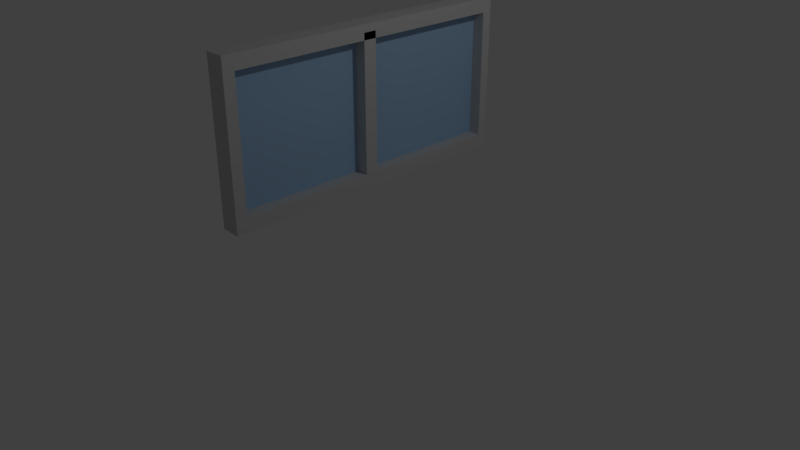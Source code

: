 # Source: Window.blend  (saved by Blender 2.79.0; exported with 4.5.12 LTS)
import bpy
from mathutils import Matrix  # noqa: F401  (used for matrix-valued properties, if any)

bpy.ops.wm.read_factory_settings(use_empty=True)
scene = bpy.context.scene
scene.name = 'Scene'

# ---- collections
col_collection_1 = bpy.data.collections.new('Collection 1'); scene.collection.children.link(col_collection_1)

# ---- materials (node trees are filled in below, after node groups)
mat_front_door = bpy.data.materials.new('Front_door')
mat_front_door.alpha_threshold = 0.0
mat_front_door.use_transparent_shadow = False
mat_front_door.diffuse_color = (0.5815, 0.5815, 0.5815, 1.0)
mat_front_door.roughness = 0.5
mat_window_glass = bpy.data.materials.new('Window_glass')
mat_window_glass.alpha_threshold = 0.0
mat_window_glass.use_transparent_shadow = False
mat_window_glass.diffuse_color = (0.3685, 0.5597, 0.8, 1.0)
mat_window_glass.roughness = 0.5

# ---- material node trees

# ---- world
world_world = bpy.data.worlds.new('World'); scene.world = world_world
world_world.color = (0.05088, 0.05088, 0.05088)
world_world.use_sun_shadow = False
world_world.sun_shadow_jitter_overblur = 0.0
world_world.cycles.sampling_method = 'MANUAL'

# ---- cameras
cam_camera = bpy.data.cameras.new('Camera')
cam_camera.clip_end = 100.0
cam_camera.lens = 35.0
cam_camera.sensor_width = 32.0
cam_camera.sensor_height = 18.0
cam_camera.ortho_scale = 7.314
cam_camera.dof.focus_distance = 0.0
cam_camera.dof.aperture_fstop = 128.0

# ---- lights
light_lamp = bpy.data.lights.new('Lamp', 'POINT')
light_lamp.transmission_factor = 0.0
light_lamp.cutoff_distance = 30.0
light_lamp.energy = 100.0
light_lamp.shadow_buffer_clip_start = 1.001
light_lamp.shadow_soft_size = 0.1
light_lamp.shadow_maximum_resolution = 0.006
light_lamp.use_absolute_resolution = True

# ---- meshes
me_cube = bpy.data.meshes.new('Cube')
me_cube.from_pydata([(1.0, 1.0, -1.0), (1.0, -1.0, -1.0), (-1.0, -1.0, -1.0), (-1.0, 1.0, -1.0), (1.0, 1.0, 1.0), (1.0, -1.0, 1.0), (-1.0, -1.0, 1.0), (-1.0, 1.0, 1.0), (1.0, 0.8184, -0.936), (1.0, -0.8184, -0.936), (1.0, 0.8184, 0.928), (1.0, -0.8184, 0.928), (-0.2461, 0.8184, -0.936), (-0.2461, -0.8184, -0.936), (-0.2461, 0.8184, 0.928), (-0.2461, -0.8184, 0.928), (1.0, 1.0, 0.07281), (1.0, -1.0, 0.07281), (-1.0, -1.0, 0.07281), (-1.0, 1.0, 0.07281), (1.0, 0.8184, 0.06384), (1.0, -0.8184, 0.06384), (-0.2461, 0.8184, 0.06384), (-0.2461, -0.8184, 0.06384), (1.0, 1.0, -0.01946), (1.0, -1.0, -0.01946), (-1.0, -1.0, -0.01946), (-1.0, 1.0, -0.01946), (1.0, 0.8184, -0.02215), (1.0, -0.8184, -0.02215), (-0.2461, 0.8184, -0.02215), (-0.2461, -0.8184, -0.02215), (1.0, 0.9065, 0.06384), (-0.2461, 0.9065, 0.06384), (1.0, 0.9065, -0.02215), (-0.2461, 0.9065, -0.02215)], [], [(0, 1, 2, 3), (4, 7, 6, 5), (4, 5, 11, 10), (17, 5, 6, 18), (18, 6, 7, 19), (24, 0, 3, 27), (29, 9, 13, 31), (25, 1, 9, 29), (16, 4, 10, 20), (1, 0, 8, 9), (22, 14, 15, 23), (9, 8, 12, 13), (10, 11, 15, 14), (20, 10, 14, 22), (28, 20, 22, 30), (30, 22, 23, 31), (24, 16, 20, 28), (5, 17, 21, 11), (11, 21, 23, 15), (4, 16, 19, 7), (26, 18, 19, 27), (25, 17, 18, 26), (1, 25, 26, 2), (2, 26, 27, 3), (0, 24, 28, 8), (12, 30, 31, 13), (8, 28, 30, 12), (17, 25, 29, 21), (23, 21, 32, 33), (16, 24, 27, 19), (32, 34, 35, 33), (29, 31, 35, 34), (31, 23, 33, 35), (21, 29, 34, 32)])
me_cube.polygons.foreach_set('material_index', [0, 0, 0, 0, 0, 0, 0, 0, 0, 0, 1, 0, 0, 0, 0, 1, 0, 0, 0, 0, 0, 0, 0, 0, 0, 1, 0, 0, 0, 0, 0, 0, 1, 0])
me_cube.materials.append(mat_front_door)
me_cube.materials.append(mat_window_glass)
me_cube.use_remesh_preserve_volume = False
me_cube.use_remesh_preserve_attributes = False
me_cube.use_mirror_vertex_groups = False
me_cube.update()

# ---- objects
ob_cube = bpy.data.objects.new('Cube', me_cube)
ob_lamp = bpy.data.objects.new('Lamp', light_lamp)
ob_camera = bpy.data.objects.new('Camera', cam_camera)

# ---- transforms, parenting, visibility, modifiers, constraints
ob_cube.location = (0.0, 0.0, 2.0)
ob_cube.rotation_euler = (1.571, -0.0, 0.0)
ob_cube.scale = (0.1297, 1.0, 2.0)
ob_cube.lock_rotations_4d = False
ob_cube.empty_display_type = 'ARROWS'
ob_cube.lineart.crease_threshold = 0.0
ob_lamp.location = (4.076, 1.005, 5.904)
ob_lamp.rotation_euler = (0.6503, 0.05522, 1.866)
ob_lamp.lock_rotations_4d = False
ob_lamp.empty_display_type = 'ARROWS'
ob_lamp.color = (0.0, 0.0, 0.0, 0.0)
ob_lamp.lineart.crease_threshold = 0.0
ob_camera.location = (7.481, -6.508, 5.344)
ob_camera.rotation_euler = (1.109, 0.0, 0.8149)
ob_camera.lock_rotations_4d = False
ob_camera.empty_display_type = 'ARROWS'
ob_camera.color = (0.0, 0.0, 0.0, 0.0)
ob_camera.display_type = 'WIRE'
ob_camera.lineart.crease_threshold = 0.0

# ---- collection membership
col_collection_1.objects.link(ob_cube)
col_collection_1.objects.link(ob_lamp)
col_collection_1.objects.link(ob_camera)

# ---- scene / render settings (as saved in the file)
scene.camera = ob_camera
scene.frame_start = 1; scene.frame_end = 250; scene.frame_set(1)
scene.render.engine = 'BLENDER_EEVEE_NEXT'
scene.render.resolution_percentage = 50
scene.render.dither_intensity = 0.0
scene.cycles.use_denoising = False
scene.cycles.samples = 128
scene.cycles.sampling_pattern = 'TABULATED_SOBOL'
scene.cycles.use_adaptive_sampling = False
scene.cycles.use_light_tree = False
scene.cycles.blur_glossy = 0.0
scene.cycles.sample_clamp_indirect = 0.0
scene.view_settings.view_transform = 'Standard'
bpy.context.view_layer.update()
